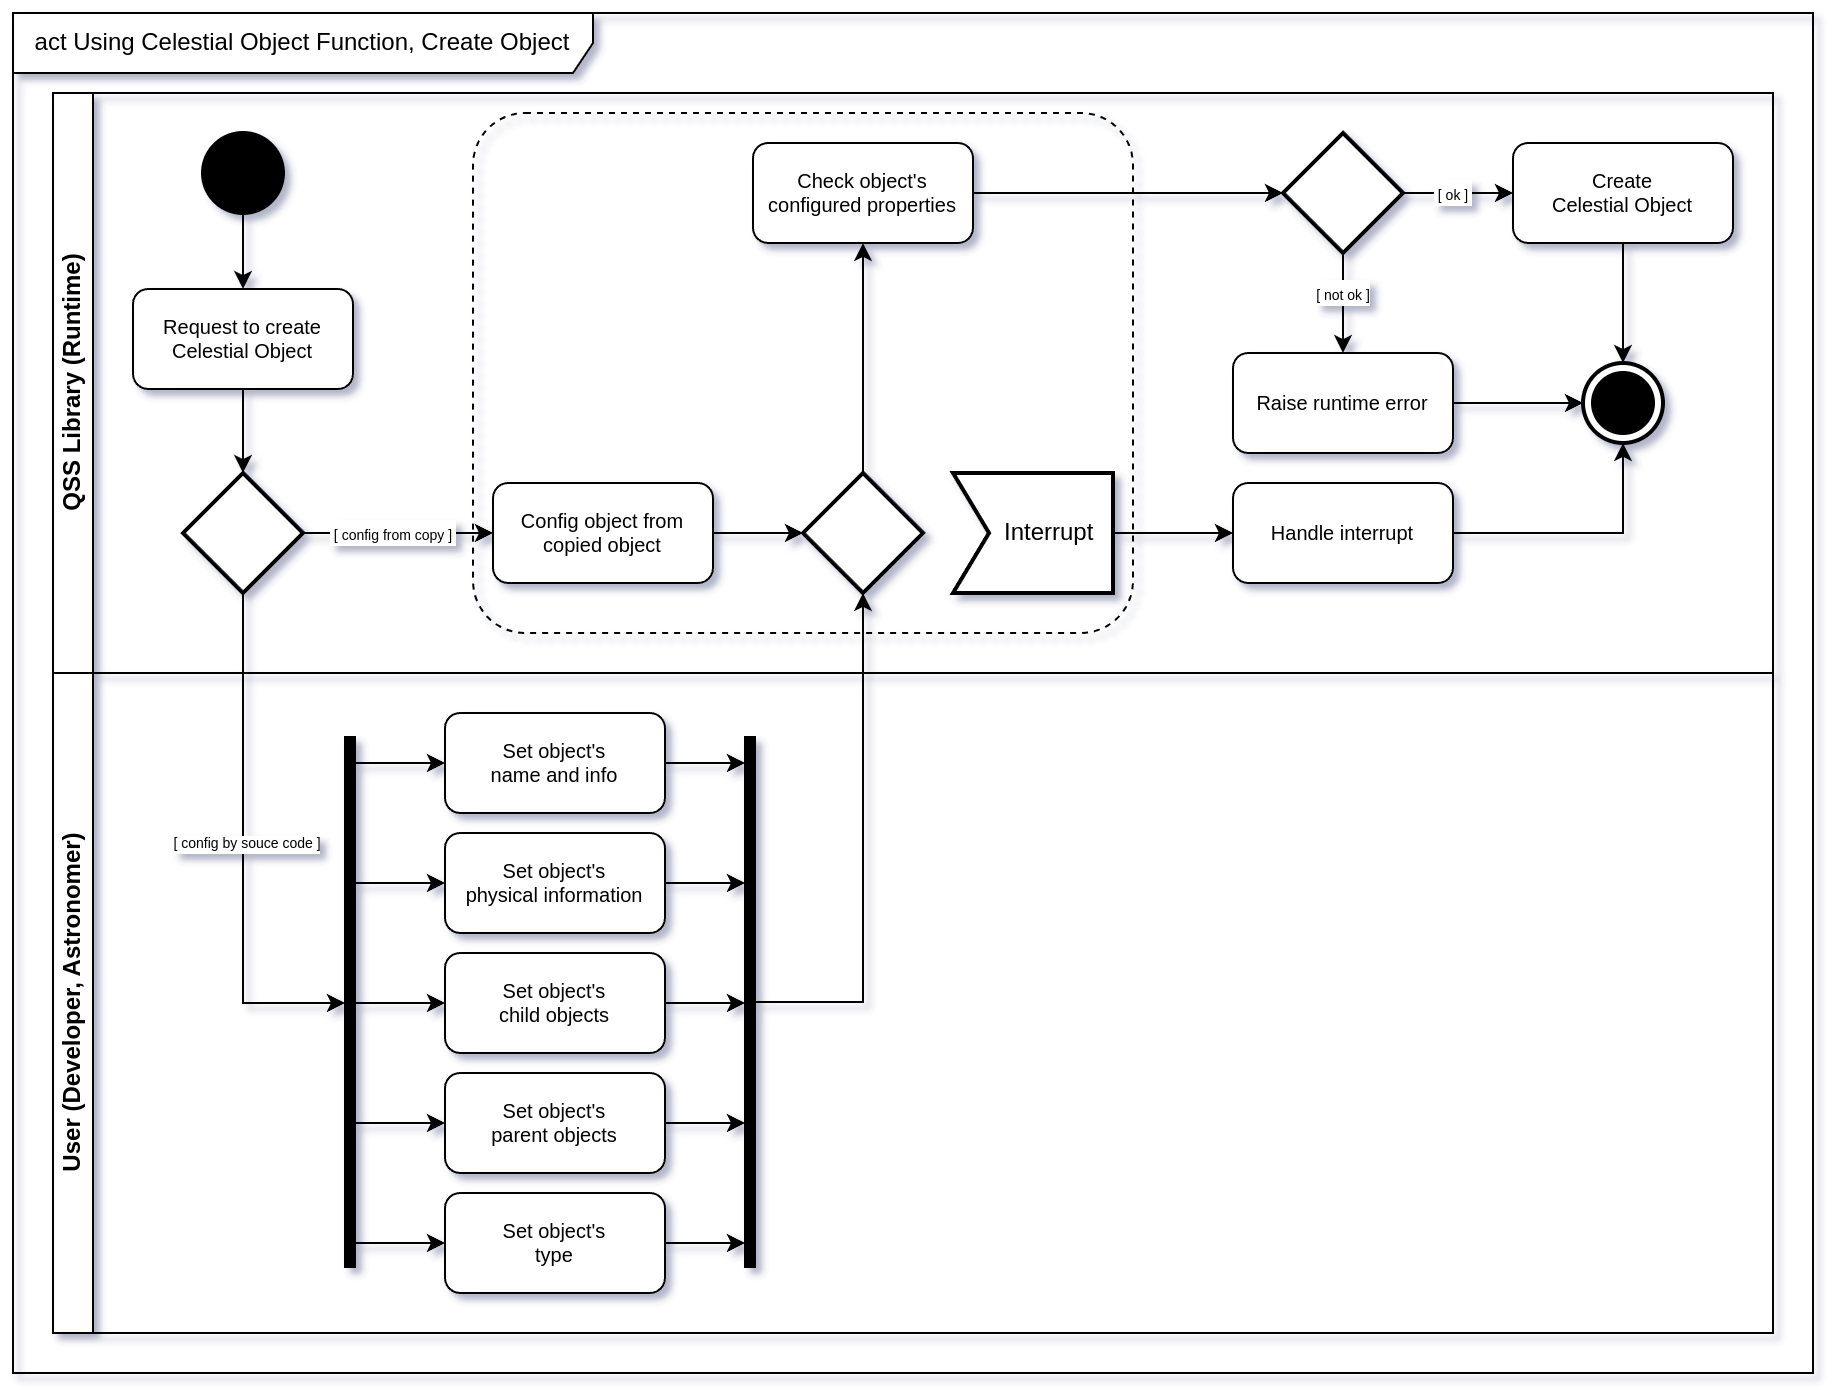

The diagram above was exported from draw.io. Its source (the exported page's mxGraphModel, read from the mxfile embedded in the PNG):
<mxGraphModel dx="-578" dy="1322" grid="1" gridSize="10" guides="1" tooltips="1" connect="1" arrows="1" fold="1" page="1" pageScale="1" pageWidth="850" pageHeight="1100" math="0" shadow="0">
  <root>
    <mxCell id="0" />
    <mxCell id="1" parent="0" />
    <mxCell id="BRBFGYG2KV5L8MP2H-c6-75" value="act Using Celestial Object Function, Create Object" style="shape=umlFrame;whiteSpace=wrap;html=1;pointerEvents=0;width=290;height=30;" parent="1" vertex="1">
      <mxGeometry x="2640" y="250" width="900" height="680" as="geometry" />
    </mxCell>
    <mxCell id="BRBFGYG2KV5L8MP2H-c6-76" value="User (Developer, Astronomer)" style="swimlane;startSize=20;horizontal=0;html=1;whiteSpace=wrap;" parent="1" vertex="1">
      <mxGeometry x="2660" y="580" width="860" height="330" as="geometry" />
    </mxCell>
    <mxCell id="BRBFGYG2KV5L8MP2H-c6-77" value="" style="edgeStyle=orthogonalEdgeStyle;rounded=0;orthogonalLoop=1;jettySize=auto;html=1;" parent="BRBFGYG2KV5L8MP2H-c6-76" source="BRBFGYG2KV5L8MP2H-c6-78" edge="1">
      <mxGeometry relative="1" as="geometry">
        <Array as="points">
          <mxPoint x="346" y="45" />
          <mxPoint x="346" y="45" />
        </Array>
        <mxPoint x="346" y="45" as="targetPoint" />
      </mxGeometry>
    </mxCell>
    <mxCell id="BRBFGYG2KV5L8MP2H-c6-78" value="Set object's&lt;div&gt;name and info&lt;/div&gt;" style="shape=rect;html=1;rounded=1;whiteSpace=wrap;align=center;fontSize=10;" parent="BRBFGYG2KV5L8MP2H-c6-76" vertex="1">
      <mxGeometry x="196" y="20" width="110" height="50" as="geometry" />
    </mxCell>
    <mxCell id="BRBFGYG2KV5L8MP2H-c6-79" value="" style="edgeStyle=orthogonalEdgeStyle;rounded=0;orthogonalLoop=1;jettySize=auto;html=1;" parent="BRBFGYG2KV5L8MP2H-c6-76" source="BRBFGYG2KV5L8MP2H-c6-80" edge="1">
      <mxGeometry relative="1" as="geometry">
        <Array as="points">
          <mxPoint x="336" y="105" />
          <mxPoint x="336" y="105" />
        </Array>
        <mxPoint x="346" y="105" as="targetPoint" />
      </mxGeometry>
    </mxCell>
    <mxCell id="BRBFGYG2KV5L8MP2H-c6-80" value="Set object's&lt;div&gt;physical information&lt;/div&gt;" style="shape=rect;html=1;rounded=1;whiteSpace=wrap;align=center;fontSize=10;" parent="BRBFGYG2KV5L8MP2H-c6-76" vertex="1">
      <mxGeometry x="196" y="80" width="110" height="50" as="geometry" />
    </mxCell>
    <mxCell id="BRBFGYG2KV5L8MP2H-c6-81" value="" style="edgeStyle=orthogonalEdgeStyle;rounded=0;orthogonalLoop=1;jettySize=auto;html=1;" parent="BRBFGYG2KV5L8MP2H-c6-76" source="BRBFGYG2KV5L8MP2H-c6-82" edge="1">
      <mxGeometry relative="1" as="geometry">
        <Array as="points">
          <mxPoint x="346" y="165" />
          <mxPoint x="346" y="165" />
        </Array>
        <mxPoint x="346" y="165" as="targetPoint" />
      </mxGeometry>
    </mxCell>
    <mxCell id="BRBFGYG2KV5L8MP2H-c6-82" value="Set object's&lt;div&gt;child objects&lt;/div&gt;" style="shape=rect;html=1;rounded=1;whiteSpace=wrap;align=center;fontSize=10;" parent="BRBFGYG2KV5L8MP2H-c6-76" vertex="1">
      <mxGeometry x="196" y="140" width="110" height="50" as="geometry" />
    </mxCell>
    <mxCell id="BRBFGYG2KV5L8MP2H-c6-83" value="" style="edgeStyle=orthogonalEdgeStyle;rounded=0;orthogonalLoop=1;jettySize=auto;html=1;" parent="BRBFGYG2KV5L8MP2H-c6-76" source="BRBFGYG2KV5L8MP2H-c6-84" edge="1">
      <mxGeometry relative="1" as="geometry">
        <Array as="points">
          <mxPoint x="336" y="225" />
          <mxPoint x="336" y="225" />
        </Array>
        <mxPoint x="346" y="225" as="targetPoint" />
      </mxGeometry>
    </mxCell>
    <mxCell id="BRBFGYG2KV5L8MP2H-c6-84" value="Set object's&lt;div&gt;parent objects&lt;/div&gt;" style="shape=rect;html=1;rounded=1;whiteSpace=wrap;align=center;fontSize=10;" parent="BRBFGYG2KV5L8MP2H-c6-76" vertex="1">
      <mxGeometry x="196" y="200" width="110" height="50" as="geometry" />
    </mxCell>
    <mxCell id="BRBFGYG2KV5L8MP2H-c6-85" value="" style="edgeStyle=orthogonalEdgeStyle;rounded=0;orthogonalLoop=1;jettySize=auto;html=1;" parent="BRBFGYG2KV5L8MP2H-c6-76" source="BRBFGYG2KV5L8MP2H-c6-86" edge="1">
      <mxGeometry relative="1" as="geometry">
        <Array as="points">
          <mxPoint x="326" y="285" />
          <mxPoint x="326" y="285" />
        </Array>
        <mxPoint x="346" y="285" as="targetPoint" />
      </mxGeometry>
    </mxCell>
    <mxCell id="BRBFGYG2KV5L8MP2H-c6-86" value="Set object's&lt;div&gt;type&lt;/div&gt;" style="shape=rect;html=1;rounded=1;whiteSpace=wrap;align=center;fontSize=10;" parent="BRBFGYG2KV5L8MP2H-c6-76" vertex="1">
      <mxGeometry x="196" y="260" width="110" height="50" as="geometry" />
    </mxCell>
    <mxCell id="BRBFGYG2KV5L8MP2H-c6-87" value="" style="edgeStyle=orthogonalEdgeStyle;rounded=0;orthogonalLoop=1;jettySize=auto;html=1;" parent="BRBFGYG2KV5L8MP2H-c6-76" target="BRBFGYG2KV5L8MP2H-c6-84" edge="1">
      <mxGeometry relative="1" as="geometry">
        <Array as="points">
          <mxPoint x="166" y="225" />
          <mxPoint x="166" y="225" />
        </Array>
        <mxPoint x="151" y="225" as="sourcePoint" />
      </mxGeometry>
    </mxCell>
    <mxCell id="BRBFGYG2KV5L8MP2H-c6-88" value="" style="edgeStyle=orthogonalEdgeStyle;rounded=0;orthogonalLoop=1;jettySize=auto;html=1;entryX=0;entryY=0.5;entryDx=0;entryDy=0;" parent="BRBFGYG2KV5L8MP2H-c6-76" target="BRBFGYG2KV5L8MP2H-c6-86" edge="1">
      <mxGeometry relative="1" as="geometry">
        <Array as="points">
          <mxPoint x="174" y="285" />
          <mxPoint x="174" y="285" />
        </Array>
        <mxPoint x="151" y="285" as="sourcePoint" />
      </mxGeometry>
    </mxCell>
    <mxCell id="BRBFGYG2KV5L8MP2H-c6-89" value="" style="edgeStyle=orthogonalEdgeStyle;rounded=0;orthogonalLoop=1;jettySize=auto;html=1;entryX=0;entryY=0.5;entryDx=0;entryDy=0;" parent="BRBFGYG2KV5L8MP2H-c6-76" target="BRBFGYG2KV5L8MP2H-c6-82" edge="1">
      <mxGeometry relative="1" as="geometry">
        <Array as="points">
          <mxPoint x="156" y="165" />
          <mxPoint x="156" y="165" />
        </Array>
        <mxPoint x="151" y="165" as="sourcePoint" />
      </mxGeometry>
    </mxCell>
    <mxCell id="BRBFGYG2KV5L8MP2H-c6-90" value="" style="edgeStyle=orthogonalEdgeStyle;rounded=0;orthogonalLoop=1;jettySize=auto;html=1;entryX=0;entryY=0.5;entryDx=0;entryDy=0;" parent="BRBFGYG2KV5L8MP2H-c6-76" target="BRBFGYG2KV5L8MP2H-c6-80" edge="1">
      <mxGeometry relative="1" as="geometry">
        <Array as="points">
          <mxPoint x="156" y="105" />
          <mxPoint x="156" y="105" />
        </Array>
        <mxPoint x="151" y="105" as="sourcePoint" />
      </mxGeometry>
    </mxCell>
    <mxCell id="BRBFGYG2KV5L8MP2H-c6-91" value="" style="edgeStyle=orthogonalEdgeStyle;rounded=0;orthogonalLoop=1;jettySize=auto;html=1;entryX=0;entryY=0.5;entryDx=0;entryDy=0;" parent="BRBFGYG2KV5L8MP2H-c6-76" target="BRBFGYG2KV5L8MP2H-c6-78" edge="1">
      <mxGeometry relative="1" as="geometry">
        <Array as="points">
          <mxPoint x="156" y="45" />
          <mxPoint x="156" y="45" />
        </Array>
        <mxPoint x="151" y="45" as="sourcePoint" />
      </mxGeometry>
    </mxCell>
    <mxCell id="BRBFGYG2KV5L8MP2H-c6-92" value="" style="html=1;points=[];perimeter=orthogonalPerimeter;fillColor=strokeColor;" parent="BRBFGYG2KV5L8MP2H-c6-76" vertex="1">
      <mxGeometry x="146" y="32" width="5" height="265" as="geometry" />
    </mxCell>
    <mxCell id="BRBFGYG2KV5L8MP2H-c6-93" value="" style="html=1;points=[];perimeter=orthogonalPerimeter;fillColor=strokeColor;" parent="BRBFGYG2KV5L8MP2H-c6-76" vertex="1">
      <mxGeometry x="346" y="32" width="5" height="265" as="geometry" />
    </mxCell>
    <mxCell id="BRBFGYG2KV5L8MP2H-c6-94" value="QSS Library (Runtime)" style="swimlane;startSize=20;horizontal=0;html=1;whiteSpace=wrap;" parent="1" vertex="1">
      <mxGeometry x="2660" y="290" width="860" height="290" as="geometry" />
    </mxCell>
    <mxCell id="BRBFGYG2KV5L8MP2H-c6-95" value="" style="edgeStyle=orthogonalEdgeStyle;rounded=0;orthogonalLoop=1;jettySize=auto;html=1;" parent="BRBFGYG2KV5L8MP2H-c6-94" source="BRBFGYG2KV5L8MP2H-c6-96" target="BRBFGYG2KV5L8MP2H-c6-100" edge="1">
      <mxGeometry relative="1" as="geometry" />
    </mxCell>
    <mxCell id="BRBFGYG2KV5L8MP2H-c6-96" value="Request to create&lt;div&gt;Celestial Object&lt;/div&gt;" style="shape=rect;html=1;rounded=1;whiteSpace=wrap;align=center;fontSize=10;" parent="BRBFGYG2KV5L8MP2H-c6-94" vertex="1">
      <mxGeometry x="40" y="98" width="110" height="50" as="geometry" />
    </mxCell>
    <mxCell id="BRBFGYG2KV5L8MP2H-c6-97" value="" style="edgeStyle=orthogonalEdgeStyle;rounded=0;orthogonalLoop=1;jettySize=auto;html=1;" parent="BRBFGYG2KV5L8MP2H-c6-94" source="BRBFGYG2KV5L8MP2H-c6-98" target="BRBFGYG2KV5L8MP2H-c6-96" edge="1">
      <mxGeometry relative="1" as="geometry" />
    </mxCell>
    <mxCell id="BRBFGYG2KV5L8MP2H-c6-98" value="" style="shape=ellipse;html=1;fillColor=strokeColor;strokeWidth=2;verticalLabelPosition=bottom;verticalAlignment=top;perimeter=ellipsePerimeter;" parent="BRBFGYG2KV5L8MP2H-c6-94" vertex="1">
      <mxGeometry x="75" y="20" width="40" height="40" as="geometry" />
    </mxCell>
    <mxCell id="BRBFGYG2KV5L8MP2H-c6-99" value="&lt;font style=&quot;font-size: 7px;&quot;&gt;&amp;nbsp;[ config from copy ]&amp;nbsp;&lt;/font&gt;" style="edgeStyle=orthogonalEdgeStyle;rounded=0;orthogonalLoop=1;jettySize=auto;html=1;" parent="BRBFGYG2KV5L8MP2H-c6-94" source="BRBFGYG2KV5L8MP2H-c6-100" target="BRBFGYG2KV5L8MP2H-c6-112" edge="1">
      <mxGeometry x="-0.0526" relative="1" as="geometry">
        <mxPoint as="offset" />
      </mxGeometry>
    </mxCell>
    <mxCell id="BRBFGYG2KV5L8MP2H-c6-100" value="" style="strokeWidth=2;html=1;shape=mxgraph.flowchart.decision;whiteSpace=wrap;" parent="BRBFGYG2KV5L8MP2H-c6-94" vertex="1">
      <mxGeometry x="65" y="190" width="60" height="60" as="geometry" />
    </mxCell>
    <mxCell id="BRBFGYG2KV5L8MP2H-c6-101" value="" style="edgeStyle=orthogonalEdgeStyle;rounded=0;orthogonalLoop=1;jettySize=auto;html=1;" parent="BRBFGYG2KV5L8MP2H-c6-94" source="BRBFGYG2KV5L8MP2H-c6-102" target="BRBFGYG2KV5L8MP2H-c6-105" edge="1">
      <mxGeometry relative="1" as="geometry" />
    </mxCell>
    <mxCell id="BRBFGYG2KV5L8MP2H-c6-102" value="Check object's&lt;div&gt;configured properties&lt;/div&gt;" style="shape=rect;html=1;rounded=1;whiteSpace=wrap;align=center;fontSize=10;" parent="BRBFGYG2KV5L8MP2H-c6-94" vertex="1">
      <mxGeometry x="350" y="25" width="110" height="50" as="geometry" />
    </mxCell>
    <mxCell id="BRBFGYG2KV5L8MP2H-c6-103" value="&lt;font style=&quot;font-size: 7px;&quot;&gt;&amp;nbsp;[ ok ]&amp;nbsp;&lt;/font&gt;" style="edgeStyle=orthogonalEdgeStyle;rounded=0;orthogonalLoop=1;jettySize=auto;html=1;" parent="BRBFGYG2KV5L8MP2H-c6-94" source="BRBFGYG2KV5L8MP2H-c6-105" target="BRBFGYG2KV5L8MP2H-c6-107" edge="1">
      <mxGeometry x="-0.0909" relative="1" as="geometry">
        <mxPoint as="offset" />
      </mxGeometry>
    </mxCell>
    <mxCell id="BRBFGYG2KV5L8MP2H-c6-104" value="&lt;font style=&quot;font-size: 7px;&quot;&gt;[ not ok ]&lt;/font&gt;" style="edgeStyle=orthogonalEdgeStyle;rounded=0;orthogonalLoop=1;jettySize=auto;html=1;" parent="BRBFGYG2KV5L8MP2H-c6-94" source="BRBFGYG2KV5L8MP2H-c6-105" target="BRBFGYG2KV5L8MP2H-c6-110" edge="1">
      <mxGeometry x="-0.2" relative="1" as="geometry">
        <mxPoint as="offset" />
      </mxGeometry>
    </mxCell>
    <mxCell id="BRBFGYG2KV5L8MP2H-c6-105" value="" style="strokeWidth=2;html=1;shape=mxgraph.flowchart.decision;whiteSpace=wrap;" parent="BRBFGYG2KV5L8MP2H-c6-94" vertex="1">
      <mxGeometry x="615" y="20" width="60" height="60" as="geometry" />
    </mxCell>
    <mxCell id="BRBFGYG2KV5L8MP2H-c6-106" value="" style="edgeStyle=orthogonalEdgeStyle;rounded=0;orthogonalLoop=1;jettySize=auto;html=1;" parent="BRBFGYG2KV5L8MP2H-c6-94" source="BRBFGYG2KV5L8MP2H-c6-107" target="BRBFGYG2KV5L8MP2H-c6-108" edge="1">
      <mxGeometry relative="1" as="geometry" />
    </mxCell>
    <mxCell id="BRBFGYG2KV5L8MP2H-c6-107" value="Create&lt;div&gt;Celestial Object&lt;/div&gt;" style="shape=rect;html=1;rounded=1;whiteSpace=wrap;align=center;fontSize=10;" parent="BRBFGYG2KV5L8MP2H-c6-94" vertex="1">
      <mxGeometry x="730" y="25" width="110" height="50" as="geometry" />
    </mxCell>
    <mxCell id="BRBFGYG2KV5L8MP2H-c6-108" value="" style="html=1;shape=mxgraph.sysml.actFinal;strokeWidth=2;verticalLabelPosition=bottom;verticalAlignment=top;" parent="BRBFGYG2KV5L8MP2H-c6-94" vertex="1">
      <mxGeometry x="765" y="135" width="40" height="40" as="geometry" />
    </mxCell>
    <mxCell id="BRBFGYG2KV5L8MP2H-c6-109" value="" style="edgeStyle=orthogonalEdgeStyle;rounded=0;orthogonalLoop=1;jettySize=auto;html=1;" parent="BRBFGYG2KV5L8MP2H-c6-94" source="BRBFGYG2KV5L8MP2H-c6-110" target="BRBFGYG2KV5L8MP2H-c6-108" edge="1">
      <mxGeometry relative="1" as="geometry" />
    </mxCell>
    <mxCell id="BRBFGYG2KV5L8MP2H-c6-110" value="Raise runtime error" style="shape=rect;html=1;rounded=1;whiteSpace=wrap;align=center;fontSize=10;" parent="BRBFGYG2KV5L8MP2H-c6-94" vertex="1">
      <mxGeometry x="590" y="130" width="110" height="50" as="geometry" />
    </mxCell>
    <mxCell id="BRBFGYG2KV5L8MP2H-c6-111" value="" style="edgeStyle=orthogonalEdgeStyle;rounded=0;orthogonalLoop=1;jettySize=auto;html=1;" parent="BRBFGYG2KV5L8MP2H-c6-94" source="BRBFGYG2KV5L8MP2H-c6-112" target="BRBFGYG2KV5L8MP2H-c6-114" edge="1">
      <mxGeometry relative="1" as="geometry" />
    </mxCell>
    <mxCell id="BRBFGYG2KV5L8MP2H-c6-112" value="Config object from&lt;div&gt;copied object&lt;/div&gt;" style="shape=rect;html=1;rounded=1;whiteSpace=wrap;align=center;fontSize=10;" parent="BRBFGYG2KV5L8MP2H-c6-94" vertex="1">
      <mxGeometry x="220" y="195" width="110" height="50" as="geometry" />
    </mxCell>
    <mxCell id="BRBFGYG2KV5L8MP2H-c6-113" value="" style="edgeStyle=orthogonalEdgeStyle;rounded=0;orthogonalLoop=1;jettySize=auto;html=1;" parent="BRBFGYG2KV5L8MP2H-c6-94" source="BRBFGYG2KV5L8MP2H-c6-114" target="BRBFGYG2KV5L8MP2H-c6-102" edge="1">
      <mxGeometry relative="1" as="geometry" />
    </mxCell>
    <mxCell id="BRBFGYG2KV5L8MP2H-c6-114" value="" style="strokeWidth=2;html=1;shape=mxgraph.flowchart.decision;whiteSpace=wrap;" parent="BRBFGYG2KV5L8MP2H-c6-94" vertex="1">
      <mxGeometry x="375" y="190" width="60" height="60" as="geometry" />
    </mxCell>
    <mxCell id="BRBFGYG2KV5L8MP2H-c6-115" value="" style="points=[[0.25,0,0],[0.5,0,0],[0.75,0,0],[1,0.25,0],[1,0.5,0],[1,0.75,0],[0.75,1,0],[0.5,1,0],[0.25,1,0],[0,0.75,0],[0,0.5,0],[0,0.25,0]];rounded=1;arcSize=10;dashed=1;fillColor=none;gradientColor=none;strokeWidth=1;whiteSpace=wrap;html=1;" parent="BRBFGYG2KV5L8MP2H-c6-94" vertex="1">
      <mxGeometry x="210" y="10" width="330" height="260" as="geometry" />
    </mxCell>
    <mxCell id="BRBFGYG2KV5L8MP2H-c6-116" value="" style="edgeStyle=orthogonalEdgeStyle;rounded=0;orthogonalLoop=1;jettySize=auto;html=1;" parent="BRBFGYG2KV5L8MP2H-c6-94" source="BRBFGYG2KV5L8MP2H-c6-117" target="BRBFGYG2KV5L8MP2H-c6-118" edge="1">
      <mxGeometry relative="1" as="geometry" />
    </mxCell>
    <mxCell id="BRBFGYG2KV5L8MP2H-c6-117" value="&amp;nbsp; &amp;nbsp; &amp;nbsp;Interrupt" style="html=1;shape=mxgraph.sysml.accEvent;strokeWidth=2;whiteSpace=wrap;align=center;" parent="BRBFGYG2KV5L8MP2H-c6-94" vertex="1">
      <mxGeometry x="450" y="190" width="80" height="60" as="geometry" />
    </mxCell>
    <mxCell id="BRBFGYG2KV5L8MP2H-c6-118" value="Handle interrupt" style="shape=rect;html=1;rounded=1;whiteSpace=wrap;align=center;fontSize=10;" parent="BRBFGYG2KV5L8MP2H-c6-94" vertex="1">
      <mxGeometry x="590" y="195" width="110" height="50" as="geometry" />
    </mxCell>
    <mxCell id="BRBFGYG2KV5L8MP2H-c6-119" style="edgeStyle=orthogonalEdgeStyle;rounded=0;orthogonalLoop=1;jettySize=auto;html=1;entryX=0.5;entryY=1;entryDx=0;entryDy=0;entryPerimeter=0;" parent="BRBFGYG2KV5L8MP2H-c6-94" source="BRBFGYG2KV5L8MP2H-c6-118" target="BRBFGYG2KV5L8MP2H-c6-108" edge="1">
      <mxGeometry relative="1" as="geometry" />
    </mxCell>
    <mxCell id="BRBFGYG2KV5L8MP2H-c6-120" style="edgeStyle=orthogonalEdgeStyle;rounded=0;orthogonalLoop=1;jettySize=auto;html=1;" parent="1" source="BRBFGYG2KV5L8MP2H-c6-100" edge="1">
      <mxGeometry relative="1" as="geometry">
        <mxPoint x="2806" y="745" as="targetPoint" />
        <Array as="points">
          <mxPoint x="2755" y="745" />
          <mxPoint x="2806" y="745" />
        </Array>
      </mxGeometry>
    </mxCell>
    <mxCell id="BRBFGYG2KV5L8MP2H-c6-121" value="&lt;font style=&quot;font-size: 7px;&quot;&gt;[ config by&amp;nbsp;&lt;/font&gt;souce code ]" style="edgeLabel;html=1;align=center;verticalAlign=middle;resizable=0;points=[];fontSize=7;" parent="BRBFGYG2KV5L8MP2H-c6-120" vertex="1" connectable="0">
      <mxGeometry x="-0.0208" y="1" relative="1" as="geometry">
        <mxPoint as="offset" />
      </mxGeometry>
    </mxCell>
    <mxCell id="BRBFGYG2KV5L8MP2H-c6-122" value="" style="edgeStyle=orthogonalEdgeStyle;rounded=0;orthogonalLoop=1;jettySize=auto;html=1;entryX=0.5;entryY=1;entryDx=0;entryDy=0;entryPerimeter=0;" parent="1" source="BRBFGYG2KV5L8MP2H-c6-93" target="BRBFGYG2KV5L8MP2H-c6-114" edge="1">
      <mxGeometry relative="1" as="geometry">
        <mxPoint x="3056" y="744.5" as="targetPoint" />
      </mxGeometry>
    </mxCell>
  </root>
</mxGraphModel>